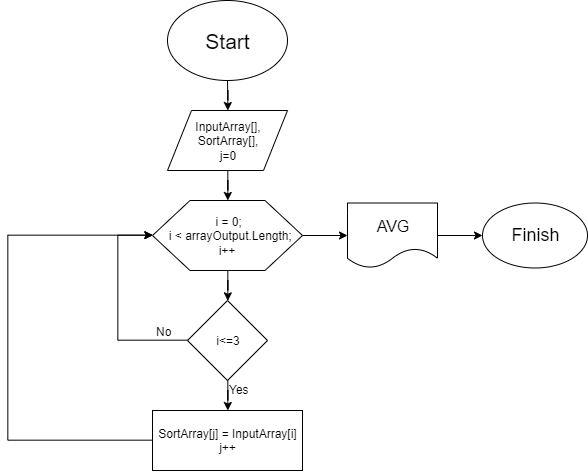

The diagram above was exported from draw.io. Its source (the exported page's mxGraphModel, read from the mxfile embedded in the PNG):
<mxGraphModel dx="608" dy="302" grid="1" gridSize="10" guides="1" tooltips="1" connect="1" arrows="1" fold="1" page="1" pageScale="1" pageWidth="827" pageHeight="1169" math="0" shadow="0">
  <root>
    <mxCell id="0" />
    <mxCell id="1" parent="0" />
    <mxCell id="PRl-0qUGs8SwbnTr0pLB-6" value="" style="edgeStyle=orthogonalEdgeStyle;rounded=0;orthogonalLoop=1;jettySize=auto;html=1;" edge="1" parent="1" source="PRl-0qUGs8SwbnTr0pLB-1" target="PRl-0qUGs8SwbnTr0pLB-2">
      <mxGeometry relative="1" as="geometry" />
    </mxCell>
    <mxCell id="PRl-0qUGs8SwbnTr0pLB-1" value="&lt;font style=&quot;font-size: 21px&quot;&gt;Start&lt;/font&gt;" style="ellipse;whiteSpace=wrap;html=1;" vertex="1" parent="1">
      <mxGeometry x="340" y="20" width="120" height="80" as="geometry" />
    </mxCell>
    <mxCell id="PRl-0qUGs8SwbnTr0pLB-7" value="" style="edgeStyle=orthogonalEdgeStyle;rounded=0;orthogonalLoop=1;jettySize=auto;html=1;" edge="1" parent="1" source="PRl-0qUGs8SwbnTr0pLB-2" target="PRl-0qUGs8SwbnTr0pLB-3">
      <mxGeometry relative="1" as="geometry" />
    </mxCell>
    <mxCell id="PRl-0qUGs8SwbnTr0pLB-2" value="InputArray[],&lt;br&gt;SortArray[],&lt;br&gt;j=0" style="shape=parallelogram;perimeter=parallelogramPerimeter;whiteSpace=wrap;html=1;" vertex="1" parent="1">
      <mxGeometry x="340" y="130" width="120" height="60" as="geometry" />
    </mxCell>
    <mxCell id="PRl-0qUGs8SwbnTr0pLB-8" value="" style="edgeStyle=orthogonalEdgeStyle;rounded=0;orthogonalLoop=1;jettySize=auto;html=1;" edge="1" parent="1" source="PRl-0qUGs8SwbnTr0pLB-3" target="PRl-0qUGs8SwbnTr0pLB-4">
      <mxGeometry relative="1" as="geometry" />
    </mxCell>
    <mxCell id="PRl-0qUGs8SwbnTr0pLB-18" value="" style="edgeStyle=orthogonalEdgeStyle;rounded=0;orthogonalLoop=1;jettySize=auto;html=1;" edge="1" parent="1" source="PRl-0qUGs8SwbnTr0pLB-3" target="PRl-0qUGs8SwbnTr0pLB-17">
      <mxGeometry relative="1" as="geometry" />
    </mxCell>
    <mxCell id="PRl-0qUGs8SwbnTr0pLB-3" value="&amp;nbsp;i = 0;&lt;br&gt;&amp;nbsp; i &amp;lt; arrayOutput.Length; i++" style="shape=hexagon;perimeter=hexagonPerimeter2;whiteSpace=wrap;html=1;" vertex="1" parent="1">
      <mxGeometry x="325" y="220" width="150" height="70" as="geometry" />
    </mxCell>
    <mxCell id="PRl-0qUGs8SwbnTr0pLB-10" value="" style="edgeStyle=orthogonalEdgeStyle;rounded=0;orthogonalLoop=1;jettySize=auto;html=1;entryX=0;entryY=0.5;entryDx=0;entryDy=0;" edge="1" parent="1" source="PRl-0qUGs8SwbnTr0pLB-4" target="PRl-0qUGs8SwbnTr0pLB-3">
      <mxGeometry relative="1" as="geometry">
        <mxPoint x="280" y="280" as="targetPoint" />
        <Array as="points">
          <mxPoint x="290" y="360" />
          <mxPoint x="290" y="255" />
        </Array>
      </mxGeometry>
    </mxCell>
    <mxCell id="PRl-0qUGs8SwbnTr0pLB-12" value="" style="edgeStyle=orthogonalEdgeStyle;rounded=0;orthogonalLoop=1;jettySize=auto;html=1;" edge="1" parent="1" source="PRl-0qUGs8SwbnTr0pLB-4" target="PRl-0qUGs8SwbnTr0pLB-11">
      <mxGeometry relative="1" as="geometry" />
    </mxCell>
    <mxCell id="PRl-0qUGs8SwbnTr0pLB-4" value="i&amp;lt;=3" style="rhombus;whiteSpace=wrap;html=1;" vertex="1" parent="1">
      <mxGeometry x="360" y="320" width="80" height="80" as="geometry" />
    </mxCell>
    <mxCell id="PRl-0qUGs8SwbnTr0pLB-16" value="" style="edgeStyle=orthogonalEdgeStyle;rounded=0;orthogonalLoop=1;jettySize=auto;html=1;entryX=0;entryY=0.5;entryDx=0;entryDy=0;" edge="1" parent="1" source="PRl-0qUGs8SwbnTr0pLB-11" target="PRl-0qUGs8SwbnTr0pLB-3">
      <mxGeometry relative="1" as="geometry">
        <mxPoint x="140" y="250" as="targetPoint" />
        <Array as="points">
          <mxPoint x="180" y="460" />
          <mxPoint x="180" y="255" />
        </Array>
      </mxGeometry>
    </mxCell>
    <mxCell id="PRl-0qUGs8SwbnTr0pLB-11" value="SortArray[j] =&amp;nbsp;InputArray[i]&lt;br&gt;j++" style="rounded=0;whiteSpace=wrap;html=1;" vertex="1" parent="1">
      <mxGeometry x="325" y="430" width="150" height="60" as="geometry" />
    </mxCell>
    <mxCell id="PRl-0qUGs8SwbnTr0pLB-13" value="No" style="text;html=1;resizable=0;points=[];autosize=1;align=left;verticalAlign=top;spacingTop=-4;" vertex="1" parent="1">
      <mxGeometry x="327" y="342" width="30" height="20" as="geometry" />
    </mxCell>
    <mxCell id="PRl-0qUGs8SwbnTr0pLB-14" value="Yes" style="text;html=1;resizable=0;points=[];autosize=1;align=left;verticalAlign=top;spacingTop=-4;" vertex="1" parent="1">
      <mxGeometry x="400" y="400" width="40" height="20" as="geometry" />
    </mxCell>
    <mxCell id="PRl-0qUGs8SwbnTr0pLB-20" value="" style="edgeStyle=orthogonalEdgeStyle;rounded=0;orthogonalLoop=1;jettySize=auto;html=1;" edge="1" parent="1" source="PRl-0qUGs8SwbnTr0pLB-17" target="PRl-0qUGs8SwbnTr0pLB-19">
      <mxGeometry relative="1" as="geometry" />
    </mxCell>
    <mxCell id="PRl-0qUGs8SwbnTr0pLB-17" value="&lt;font style=&quot;font-size: 16px&quot;&gt;AVG&lt;/font&gt;" style="shape=document;whiteSpace=wrap;html=1;boundedLbl=1;" vertex="1" parent="1">
      <mxGeometry x="520" y="222.5" width="90" height="65" as="geometry" />
    </mxCell>
    <mxCell id="PRl-0qUGs8SwbnTr0pLB-19" value="&lt;font style=&quot;font-size: 18px&quot;&gt;Finish&lt;/font&gt;" style="ellipse;whiteSpace=wrap;html=1;" vertex="1" parent="1">
      <mxGeometry x="655" y="222.5" width="105" height="65" as="geometry" />
    </mxCell>
  </root>
</mxGraphModel>